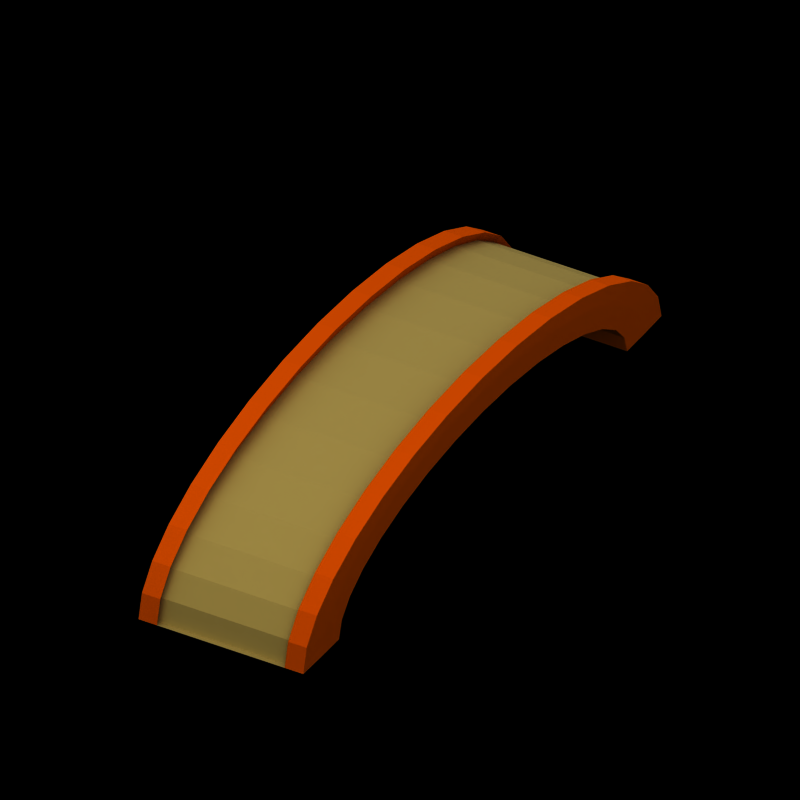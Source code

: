 # Source: atl_bridge_normal.blend  (saved by Blender 2.79.0; exported with 4.5.12 LTS)
import bpy
from mathutils import Matrix  # noqa: F401  (used for matrix-valued properties, if any)

bpy.ops.wm.read_factory_settings(use_empty=True)
scene = bpy.context.scene
scene.name = 'Scene'

# ---- collections
col_collection_1 = bpy.data.collections.new('Collection 1'); scene.collection.children.link(col_collection_1)
col_collection_20 = bpy.data.collections.new('Collection 20'); scene.collection.children.link(col_collection_20)

# ---- materials (node trees are filled in below, after node groups)
mat_material_085 = bpy.data.materials.new('Material.085')
mat_material_085.alpha_threshold = 0.0
mat_material_085.diffuse_color = (0.664, 0.229, 0.0, 1.0)
mat_material_085.roughness = 0.5
mat_material_085.line_color = (0.0, 0.0, 0.0, 1.0)
mat_military_wall = bpy.data.materials.new('military wall')
mat_military_wall.alpha_threshold = 0.0
mat_military_wall.diffuse_color = (0.5082, 0.4413, 0.2273, 1.0)
mat_military_wall.specular_color = (0.4373, 0.3219, 0.06733)
mat_military_wall.roughness = 0.5
mat_military_wall.specular_intensity = 0.3
mat_military_wall.line_color = (0.0, 0.0, 0.0, 1.0)
mat_pc_001 = bpy.data.materials.new('pc.001')
mat_pc_001.alpha_threshold = 0.0
mat_pc_001.roughness = 0.5
mat_shadow = bpy.data.materials.new('Shadow')
mat_shadow.alpha_threshold = 0.0
mat_shadow.preview_render_type = 'FLAT'
mat_shadow.diffuse_color = (0.0, 0.0, 0.0, 1.0)
mat_shadow.roughness = 0.5
mat_shadow.line_color = (0.0, 0.0, 0.0, 0.5104)

# ---- material node trees

# ---- world
world_world = bpy.data.worlds.new('World'); scene.world = world_world
world_world.color = (0.8299, 0.8299, 0.8453)
world_world.use_sun_shadow = False
world_world.sun_shadow_jitter_overblur = 0.0
world_world.cycles.sampling_method = 'NONE'
world_world.cycles.sample_map_resolution = 256

# ---- cameras
cam_mainview = bpy.data.cameras.new('MainView')
cam_mainview.type = 'ORTHO'
cam_mainview.passepartout_alpha = 0.2
cam_mainview.clip_start = 0.2
cam_mainview.clip_end = 100.0
cam_mainview.lens = 35.0
cam_mainview.sensor_width = 32.0
cam_mainview.sensor_height = 18.0
cam_mainview.ortho_scale = 5.0
cam_mainview.display_size = 0.8
cam_mainview.show_passepartout = False
cam_mainview.show_safe_areas = True
cam_mainview.dof.focus_distance = 0.0
cam_mainview.dof.aperture_fstop = 128.0

# ---- lights
light_hightlight = bpy.data.lights.new('HightLight', 'SUN')
light_hightlight.color = (0.7556, 0.7973, 0.9923)
light_hightlight.transmission_factor = 0.0
light_hightlight.angle = 1.571
light_hightlight.energy = 0.65
light_hightlight.shadow_buffer_clip_start = 0.5
light_hightlight.shadow_soft_size = 1.0
light_hightlight.shadow_cascade_max_distance = 1000.0
light_hightlight.cycles.use_multiple_importance_sampling = False
light_mainlight = bpy.data.lights.new('MainLight', 'SUN')
light_mainlight.color = (1.0, 0.911, 0.549)
light_mainlight.transmission_factor = 0.0
light_mainlight.angle = 1.571
light_mainlight.energy = 0.85
light_mainlight.shadow_buffer_clip_start = 0.5
light_mainlight.shadow_soft_size = 1.0
light_mainlight.shadow_cascade_max_distance = 1000.0
light_mainlight.cycles.use_multiple_importance_sampling = False
light_shadowgenerator = bpy.data.lights.new('ShadowGenerator', 'SUN')
light_shadowgenerator.transmission_factor = 0.0
light_shadowgenerator.angle = 1.571
light_shadowgenerator.energy = 0.0
light_shadowgenerator.shadow_buffer_clip_start = 0.5
light_shadowgenerator.shadow_soft_size = 1.0
light_shadowgenerator.shadow_cascade_max_distance = 1000.0
light_shadowgenerator.cycles.use_multiple_importance_sampling = False

# ---- meshes
me_circle = bpy.data.meshes.new('Circle')
me_circle.from_pydata([(-0.5, 2.2, 1.562e-08), (-0.5, 2.158, 0.1951), (-0.5, 2.033, 0.3827), (-0.5, 1.829, 0.5556), (-0.5, 1.556, 0.7071), (-0.5, 1.222, 0.8315), (-0.5, 0.8419, 0.9239), (-0.5, 0.4292, 0.9808), (-0.5, -1.332e-07, 1.0), (-7.451e-09, -1.295e-07, 1.0), (-5.997e-09, 0.4292, 0.9808), (-4.599e-09, 0.8419, 0.9239), (-3.311e-09, 1.222, 0.8315), (-2.182e-09, 1.556, 0.7071), (-1.256e-09, 1.829, 0.5556), (-5.671e-10, 2.033, 0.3827), (-1.432e-10, 2.158, 0.1951), (-8.882e-16, 2.2, 1.562e-08), (-0.5, 1.8, 1.249e-08), (-0.5, 1.765, 0.1561), (-0.5, 1.663, 0.3061), (-0.5, 1.497, 0.4445), (-0.5, 1.273, 0.5657), (-0.5, 1.0, 0.6652), (-0.5, 0.6888, 0.7391), (-0.5, 0.3512, 0.7846), (-0.5, -1.059e-07, 0.8), (-7.451e-09, -1.059e-07, 0.8), (-7.451e-09, 0.3512, 0.7846), (-7.451e-09, 0.6888, 0.7391), (-7.451e-09, 1.0, 0.6652), (-7.451e-09, 1.273, 0.5657), (-7.451e-09, 1.497, 0.4445), (-7.451e-09, 1.663, 0.3061), (-7.451e-09, 1.765, 0.1561), (-7.451e-09, 1.8, 1.249e-08), (-0.6, 2.0, 1.562e-08), (-0.6, 1.962, 0.1951), (-0.6, 1.848, 0.3827), (-0.6, 1.663, 0.5556), (-0.6, 1.414, 0.7071), (-0.6, 1.111, 0.8315), (-0.6, 0.7654, 0.9239), (-0.6, 0.3902, 0.9808), (-0.6, -1.177e-07, 1.0), (-0.6, 1.8, 1.249e-08), (-0.6, 1.765, 0.1561), (-0.6, 1.663, 0.3061), (-0.6, 1.497, 0.4445), (-0.6, 1.273, 0.5657), (-0.6, 1.0, 0.6652), (-0.6, 0.6888, 0.7391), (-0.6, 0.3512, 0.7846), (-0.6, -1.059e-07, 0.8), (-0.4608, 2.197, 0.2185), (-0.4608, 2.24, 1.749e-08), (-0.4608, 2.069, 0.4286), (-0.4608, 1.862, 0.6222), (-0.4608, 1.584, 0.792), (-0.4608, 1.244, 0.9312), (-0.4608, 0.8572, 1.035), (-0.4608, 0.437, 1.098), (-0.4608, -1.318e-07, 1.12), (-0.5952, 1.244, 0.9312), (-0.5952, 1.584, 0.792), (-0.5952, 1.862, 0.6222), (-0.5952, 2.069, 0.4286), (-0.5952, 2.197, 0.2185), (-0.5952, 2.24, 1.749e-08), (-0.5952, 0.8572, 1.035), (-0.5952, 0.437, 1.098), (-0.5952, -1.318e-07, 1.12), (1.118e-07, 2.24, 1.499e-08)], [(27, 9)], [(3, 14, 15, 2), (4, 13, 14, 3), (5, 12, 13, 4), (6, 11, 12, 5), (7, 10, 11, 6), (8, 9, 10, 7), (1, 16, 17, 0), (2, 15, 16, 1), (21, 20, 33, 32), (22, 21, 32, 31), (23, 22, 31, 30), (24, 23, 30, 29), (25, 24, 29, 28), (26, 25, 28, 27), (19, 18, 35, 34), (20, 19, 34, 33), (7, 6, 60, 61), (6, 5, 59, 60), (43, 44, 71, 70), (25, 26, 53, 52), (0, 17, 35, 18), (5, 4, 58, 59), (42, 43, 70, 69), (24, 25, 52, 51), (4, 3, 57, 58), (41, 42, 69, 63), (23, 24, 51, 50), (3, 2, 56, 57), (37, 36, 45, 46), (38, 37, 46, 47), (39, 38, 47, 48), (40, 39, 48, 49), (41, 40, 49, 50), (42, 41, 50, 51), (43, 42, 51, 52), (44, 43, 52, 53), (40, 41, 63, 64), (0, 18, 45, 36), (18, 19, 46, 45), (39, 40, 64, 65), (19, 20, 47, 46), (2, 1, 54, 56), (20, 21, 48, 47), (21, 22, 49, 48), (1, 0, 55, 54), (22, 23, 50, 49), (38, 39, 65, 66), (61, 60, 69, 70), (60, 59, 63, 69), (59, 58, 64, 63), (58, 57, 65, 64), (57, 56, 66, 65), (56, 54, 67, 66), (54, 55, 68, 67), (62, 61, 70, 71), (8, 7, 61, 62), (0, 36, 68, 55), (36, 37, 67, 68), (37, 38, 66, 67), (17, 0, 55, 72)])
me_circle.polygons.foreach_set('material_index', [1, 1, 1, 1, 1, 1, 1, 1, 0, 0, 0, 0, 0, 0, 0, 0, 0, 0, 0, 0, 0, 0, 0, 0, 0, 0, 0, 0, 0, 0, 0, 0, 0, 0, 0, 0, 0, 0, 0, 0, 0, 0, 0, 0, 0, 0, 0, 0, 0, 0, 0, 0, 0, 0, 0, 0, 0, 0, 0, 1])
me_circle.materials.append(mat_material_085)
me_circle.materials.append(mat_military_wall)
me_circle.materials.append(mat_pc_001)
me_circle.use_remesh_preserve_volume = False
me_circle.use_remesh_preserve_attributes = False
me_circle.use_mirror_vertex_groups = False
me_circle.update()
me_shadowbaseplate = bpy.data.meshes.new('ShadowBaseplate')
me_shadowbaseplate.from_pydata([(6.151, 0.1536, 0.02203), (0.03079, -2.064, 5.796), (-6.151, -0.1536, -0.02203), (-0.03079, 2.064, -5.796)], [], [(0, 3, 2, 1)])
me_shadowbaseplate.materials.append(mat_shadow)
me_shadowbaseplate.use_remesh_preserve_volume = False
me_shadowbaseplate.use_remesh_preserve_attributes = False
me_shadowbaseplate.use_mirror_vertex_groups = False
me_shadowbaseplate.update()

# ---- objects
ob_bridge = bpy.data.objects.new('bridge', me_circle)
ob_mainlightcontrol = bpy.data.objects.new('MainLightControl', None)
ob_cameracontrol = bpy.data.objects.new('CameraControl', None)
ob_mainview = bpy.data.objects.new('MainView', cam_mainview)
ob_highlight = bpy.data.objects.new('HighLight', light_hightlight)
ob_mainlight = bpy.data.objects.new('MainLight', light_mainlight)
ob_shadgencontrol = bpy.data.objects.new('ShadGenControl', None)
ob_shadowgenerator = bpy.data.objects.new('ShadowGenerator', light_shadowgenerator)
ob_shadowbaseplate = bpy.data.objects.new('ShadowBaseplate', me_shadowbaseplate)

# ---- transforms, parenting, visibility, modifiers, constraints
ob_bridge.location = (0.0, 0.0, 0.0)
ob_bridge.rotation_euler = (0.0, -0.0, -1.309)
ob_bridge.scale = (1.0, 1.0, 0.8)
ob_bridge.lineart.crease_threshold = 0.0
_m = ob_bridge.modifiers.new('Mirror', 'MIRROR')
_m.use_axis = (True, True, False)
ob_mainlightcontrol.location = (3.021e-05, -4.144e-05, 0.5173)
ob_mainlightcontrol.scale = (0.625, 0.625, 0.625)
ob_mainlightcontrol.lock_rotations_4d = False
ob_mainlightcontrol.empty_display_type = 'ARROWS'
ob_mainlightcontrol.empty_image_offset = (0.0, 0.0)
ob_mainlightcontrol.color = (0.0, 0.0, 0.0, 1.0)
ob_mainlightcontrol.lineart.crease_threshold = 0.0
ob_cameracontrol.parent = ob_mainlightcontrol
ob_cameracontrol.matrix_parent_inverse = Matrix(((1.583, 0.2352, 0.0, -1.18), (-0.2352, 1.583, 0.0, -0.8699), (7.105e-15, 8.882e-16, 1.6, 2.895e-08), (0.0, 0.0, 0.0, 1.0)))
ob_cameracontrol.location = (0.6496, 0.6462, -1.809e-08)
ob_cameracontrol.rotation_euler = (0.0, -0.0, 0.1475)
ob_cameracontrol.scale = (0.625, 0.625, 0.625)
ob_cameracontrol.lock_rotations_4d = False
ob_cameracontrol.empty_display_type = 'ARROWS'
ob_cameracontrol.empty_image_offset = (0.0, 0.0)
ob_cameracontrol.color = (0.0, 0.0, 0.0, 1.0)
ob_cameracontrol.lineart.crease_threshold = 0.0
ob_mainview.parent = ob_cameracontrol
ob_mainview.location = (-10.0, -10.0, 10.0)
ob_mainview.rotation_euler = (0.7854, 0.0, -0.7854)
ob_mainview.lock_rotations_4d = False
ob_mainview.empty_display_type = 'ARROWS'
ob_mainview.color = (0.0, 0.0, 0.0, 1.0)
ob_mainview.display_type = 'WIRE'
ob_mainview.lineart.crease_threshold = 0.0
_c = ob_mainview.constraints.new('TRACK_TO'); _c.name = 'AutoTrack'
_c.active = False
_c.target = ob_cameracontrol
ob_highlight.parent = ob_mainlightcontrol
ob_highlight.matrix_parent_inverse = Matrix(((1.583, 0.2352, 0.0, -1.18), (-0.2352, 1.583, 0.0, -0.8699), (7.105e-15, 8.882e-16, 1.6, 2.895e-08), (0.0, 0.0, 0.0, 1.0)))
ob_highlight.location = (-0.4087, -9.543, 0.0)
ob_highlight.lock_rotations_4d = False
ob_highlight.empty_display_type = 'ARROWS'
ob_highlight.color = (0.0, 0.0, 0.0, 1.0)
ob_highlight.lineart.crease_threshold = 0.0
ob_mainlight.parent = ob_mainlightcontrol
ob_mainlight.location = (-17.57, -9.77, 18.14)
ob_mainlight.rotation_euler = (0.0, 7.162e-08, -1.047)
ob_mainlight.lock_rotations_4d = False
ob_mainlight.empty_display_type = 'ARROWS'
ob_mainlight.color = (0.0, 0.0, 0.0, 1.0)
ob_mainlight.display_type = 'WIRE'
ob_mainlight.lineart.crease_threshold = 0.0
_c = ob_mainlight.constraints.new('TRACK_TO'); _c.name = 'AutoTrack.001'
_c.active = False
_c.target = ob_mainlightcontrol
ob_shadgencontrol.parent = ob_mainlightcontrol
ob_shadgencontrol.matrix_parent_inverse = Matrix(((1.583, 0.2352, 0.0, -1.18), (-0.2352, 1.583, 0.0, -0.8699), (7.105e-15, 8.882e-16, 1.6, 2.895e-08), (0.0, 0.0, 0.0, 1.0)))
ob_shadgencontrol.location = (0.9774, 0.5806, -1.809e-08)
ob_shadgencontrol.rotation_euler = (-0.07658, 0.1926, 0.2052)
ob_shadgencontrol.scale = (0.625, 0.625, 0.625)
ob_shadgencontrol.lock_rotations_4d = False
ob_shadgencontrol.empty_display_type = 'ARROWS'
ob_shadgencontrol.empty_image_offset = (0.0, 0.0)
ob_shadgencontrol.color = (0.0, 0.0, 0.0, 1.0)
ob_shadgencontrol.lineart.crease_threshold = 0.0
ob_shadowgenerator.parent = ob_shadgencontrol
ob_shadowgenerator.location = (-17.57, -9.77, 18.14)
ob_shadowgenerator.rotation_euler = (0.0, 7.162e-08, -1.047)
ob_shadowgenerator.lock_rotations_4d = False
ob_shadowgenerator.empty_display_type = 'ARROWS'
ob_shadowgenerator.color = (0.0, 0.0, 0.0, 1.0)
ob_shadowgenerator.display_type = 'WIRE'
ob_shadowgenerator.lineart.crease_threshold = 0.0
_c = ob_shadowgenerator.constraints.new('TRACK_TO'); _c.name = 'Const'
_c.target = ob_shadgencontrol
ob_shadowbaseplate.location = (0.004769, 0.000179, -0.002831)
ob_shadowbaseplate.rotation_euler = (1.229, 0.02472, 0.7805)
ob_shadowbaseplate.scale = (5.18, 5.18, 5.18)
ob_shadowbaseplate.lock_rotations_4d = False
ob_shadowbaseplate.empty_display_type = 'ARROWS'
ob_shadowbaseplate.color = (0.0, 0.0, 0.0, 1.0)
ob_shadowbaseplate.lineart.crease_threshold = 0.0

# ---- collection membership
col_collection_1.objects.link(ob_bridge)
col_collection_20.objects.link(ob_mainlightcontrol)
col_collection_20.objects.link(ob_cameracontrol)
col_collection_20.objects.link(ob_mainview)
col_collection_20.objects.link(ob_highlight)
col_collection_20.objects.link(ob_mainlight)
col_collection_20.objects.link(ob_shadgencontrol)
col_collection_20.objects.link(ob_shadowgenerator)
col_collection_20.objects.link(ob_shadowbaseplate)

# ---- scene / render settings (as saved in the file)
scene.camera = ob_mainview
scene.frame_start = 1; scene.frame_end = 20; scene.frame_set(1)
scene.render.engine = 'BLENDER_EEVEE_NEXT'
scene.render.image_settings.compression = 90
scene.render.resolution_x = 400
scene.render.resolution_y = 400
scene.render.pixel_aspect_x = 100.0
scene.render.pixel_aspect_y = 100.0
scene.render.fps = 25
scene.render.dither_intensity = 0.0
scene.render.use_compositing = False
scene.render.use_sequencer = False
scene.render.bake_margin = 2
scene.render.bake_bias = 0.0
scene.render.use_stamp_time = False
scene.render.use_stamp_date = False
scene.render.use_stamp_frame = False
scene.render.use_stamp_camera = False
scene.render.use_stamp_scene = False
scene.render.use_stamp_filename = False
scene.render.use_stamp_render_time = False
scene.render.stamp_font_size = 0
scene.cycles.use_denoising = False
scene.cycles.samples = 10
scene.cycles.sampling_pattern = 'TABULATED_SOBOL'
scene.cycles.light_sampling_threshold = 0.0
scene.cycles.use_adaptive_sampling = False
scene.cycles.use_light_tree = False
scene.cycles.blur_glossy = 0.0
scene.cycles.volume_bounces = 1
scene.cycles.pixel_filter_type = 'GAUSSIAN'
scene.cycles.sample_clamp_indirect = 0.0
scene.view_settings.view_transform = 'Raw'
bpy.context.view_layer.update()
